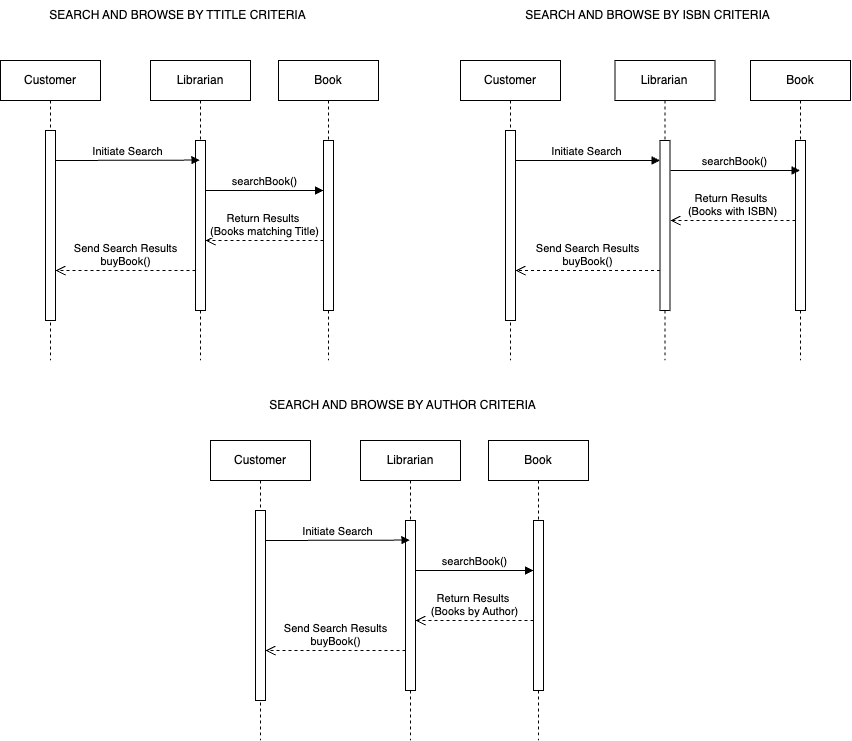

The diagram above was exported from draw.io. Its source (the exported page's mxGraphModel, read from the mxfile embedded in the PNG):
<mxGraphModel dx="1344" dy="1919" grid="1" gridSize="10" guides="1" tooltips="1" connect="1" arrows="1" fold="1" page="1" pageScale="1" pageWidth="850" pageHeight="1100" math="0" shadow="0">
  <root>
    <mxCell id="0" />
    <mxCell id="1" parent="0" />
    <mxCell id="aM9ryv3xv72pqoxQDRHE-1" value="Customer" style="shape=umlLifeline;perimeter=lifelinePerimeter;whiteSpace=wrap;html=1;container=0;dropTarget=0;collapsible=0;recursiveResize=0;outlineConnect=0;portConstraint=eastwest;newEdgeStyle={&quot;edgeStyle&quot;:&quot;elbowEdgeStyle&quot;,&quot;elbow&quot;:&quot;vertical&quot;,&quot;curved&quot;:0,&quot;rounded&quot;:0};" parent="1" vertex="1">
      <mxGeometry x="-10" y="40" width="100" height="300" as="geometry" />
    </mxCell>
    <mxCell id="aM9ryv3xv72pqoxQDRHE-2" value="" style="html=1;points=[];perimeter=orthogonalPerimeter;outlineConnect=0;targetShapes=umlLifeline;portConstraint=eastwest;newEdgeStyle={&quot;edgeStyle&quot;:&quot;elbowEdgeStyle&quot;,&quot;elbow&quot;:&quot;vertical&quot;,&quot;curved&quot;:0,&quot;rounded&quot;:0};" parent="aM9ryv3xv72pqoxQDRHE-1" vertex="1">
      <mxGeometry x="45" y="70" width="10" height="190" as="geometry" />
    </mxCell>
    <mxCell id="aM9ryv3xv72pqoxQDRHE-5" value="Librarian" style="shape=umlLifeline;perimeter=lifelinePerimeter;whiteSpace=wrap;html=1;container=0;dropTarget=0;collapsible=0;recursiveResize=0;outlineConnect=0;portConstraint=eastwest;newEdgeStyle={&quot;edgeStyle&quot;:&quot;elbowEdgeStyle&quot;,&quot;elbow&quot;:&quot;vertical&quot;,&quot;curved&quot;:0,&quot;rounded&quot;:0};" parent="1" vertex="1">
      <mxGeometry x="140" y="40" width="100" height="300" as="geometry" />
    </mxCell>
    <mxCell id="aM9ryv3xv72pqoxQDRHE-6" value="" style="html=1;points=[];perimeter=orthogonalPerimeter;outlineConnect=0;targetShapes=umlLifeline;portConstraint=eastwest;newEdgeStyle={&quot;edgeStyle&quot;:&quot;elbowEdgeStyle&quot;,&quot;elbow&quot;:&quot;vertical&quot;,&quot;curved&quot;:0,&quot;rounded&quot;:0};" parent="aM9ryv3xv72pqoxQDRHE-5" vertex="1">
      <mxGeometry x="45" y="80" width="10" height="170" as="geometry" />
    </mxCell>
    <mxCell id="aM9ryv3xv72pqoxQDRHE-7" value="Initiate Search" style="html=1;verticalAlign=bottom;endArrow=block;edgeStyle=elbowEdgeStyle;elbow=vertical;curved=0;rounded=0;" parent="1" target="aM9ryv3xv72pqoxQDRHE-5" edge="1">
      <mxGeometry relative="1" as="geometry">
        <mxPoint x="45" y="140" as="sourcePoint" />
        <Array as="points" />
        <mxPoint x="170" y="140" as="targetPoint" />
      </mxGeometry>
    </mxCell>
    <mxCell id="aM9ryv3xv72pqoxQDRHE-8" value="Send Search Results&lt;div&gt;buyBook()&lt;/div&gt;" style="html=1;verticalAlign=bottom;endArrow=open;dashed=1;endSize=8;edgeStyle=elbowEdgeStyle;elbow=vertical;curved=0;rounded=0;" parent="1" source="aM9ryv3xv72pqoxQDRHE-6" target="aM9ryv3xv72pqoxQDRHE-2" edge="1">
      <mxGeometry relative="1" as="geometry">
        <mxPoint x="195" y="205" as="targetPoint" />
        <Array as="points">
          <mxPoint x="120" y="250" />
          <mxPoint x="100" y="230" />
          <mxPoint x="190" y="280" />
        </Array>
      </mxGeometry>
    </mxCell>
    <mxCell id="lAXlEw4QsUfPEdftQ3mD-1" value="SEARCH AND BROWSE BY TTITLE CRITERIA" style="text;html=1;align=center;verticalAlign=middle;whiteSpace=wrap;rounded=0;" vertex="1" parent="1">
      <mxGeometry x="10" y="-20" width="315" height="30" as="geometry" />
    </mxCell>
    <mxCell id="lAXlEw4QsUfPEdftQ3mD-2" value="Customer" style="shape=umlLifeline;perimeter=lifelinePerimeter;whiteSpace=wrap;html=1;container=0;dropTarget=0;collapsible=0;recursiveResize=0;outlineConnect=0;portConstraint=eastwest;newEdgeStyle={&quot;edgeStyle&quot;:&quot;elbowEdgeStyle&quot;,&quot;elbow&quot;:&quot;vertical&quot;,&quot;curved&quot;:0,&quot;rounded&quot;:0};" vertex="1" parent="1">
      <mxGeometry x="450" y="40" width="100" height="300" as="geometry" />
    </mxCell>
    <mxCell id="lAXlEw4QsUfPEdftQ3mD-3" value="" style="html=1;points=[];perimeter=orthogonalPerimeter;outlineConnect=0;targetShapes=umlLifeline;portConstraint=eastwest;newEdgeStyle={&quot;edgeStyle&quot;:&quot;elbowEdgeStyle&quot;,&quot;elbow&quot;:&quot;vertical&quot;,&quot;curved&quot;:0,&quot;rounded&quot;:0};" vertex="1" parent="lAXlEw4QsUfPEdftQ3mD-2">
      <mxGeometry x="45" y="70" width="10" height="190" as="geometry" />
    </mxCell>
    <mxCell id="lAXlEw4QsUfPEdftQ3mD-4" value="Librarian" style="shape=umlLifeline;perimeter=lifelinePerimeter;whiteSpace=wrap;html=1;container=0;dropTarget=0;collapsible=0;recursiveResize=0;outlineConnect=0;portConstraint=eastwest;newEdgeStyle={&quot;edgeStyle&quot;:&quot;elbowEdgeStyle&quot;,&quot;elbow&quot;:&quot;vertical&quot;,&quot;curved&quot;:0,&quot;rounded&quot;:0};" vertex="1" parent="1">
      <mxGeometry x="604.5" y="40" width="100" height="300" as="geometry" />
    </mxCell>
    <mxCell id="lAXlEw4QsUfPEdftQ3mD-5" value="" style="html=1;points=[];perimeter=orthogonalPerimeter;outlineConnect=0;targetShapes=umlLifeline;portConstraint=eastwest;newEdgeStyle={&quot;edgeStyle&quot;:&quot;elbowEdgeStyle&quot;,&quot;elbow&quot;:&quot;vertical&quot;,&quot;curved&quot;:0,&quot;rounded&quot;:0};" vertex="1" parent="lAXlEw4QsUfPEdftQ3mD-4">
      <mxGeometry x="45" y="80" width="10" height="170" as="geometry" />
    </mxCell>
    <mxCell id="lAXlEw4QsUfPEdftQ3mD-6" value="Initiate Search" style="html=1;verticalAlign=bottom;endArrow=block;edgeStyle=elbowEdgeStyle;elbow=vertical;curved=0;rounded=0;" edge="1" parent="1" source="lAXlEw4QsUfPEdftQ3mD-3" target="lAXlEw4QsUfPEdftQ3mD-5">
      <mxGeometry x="-0.0029" relative="1" as="geometry">
        <mxPoint x="454.5" y="140" as="sourcePoint" />
        <Array as="points">
          <mxPoint x="604.5" y="140" />
          <mxPoint x="539.5" y="140" />
        </Array>
        <mxPoint x="644.5" y="140" as="targetPoint" />
        <mxPoint as="offset" />
      </mxGeometry>
    </mxCell>
    <mxCell id="lAXlEw4QsUfPEdftQ3mD-9" value="Send Search Results&lt;div&gt;buyBook()&lt;br&gt;&lt;/div&gt;" style="html=1;verticalAlign=bottom;endArrow=open;dashed=1;endSize=8;edgeStyle=elbowEdgeStyle;elbow=vertical;curved=0;rounded=0;" edge="1" parent="1" source="lAXlEw4QsUfPEdftQ3mD-5" target="lAXlEw4QsUfPEdftQ3mD-3">
      <mxGeometry x="0.0084" relative="1" as="geometry">
        <mxPoint x="454.5" y="260" as="targetPoint" />
        <Array as="points">
          <mxPoint x="600" y="250" />
          <mxPoint x="549.5" y="260" />
        </Array>
        <mxPoint x="644.5" y="260" as="sourcePoint" />
        <mxPoint as="offset" />
      </mxGeometry>
    </mxCell>
    <mxCell id="lAXlEw4QsUfPEdftQ3mD-10" value="Book" style="shape=umlLifeline;perimeter=lifelinePerimeter;whiteSpace=wrap;html=1;container=0;dropTarget=0;collapsible=0;recursiveResize=0;outlineConnect=0;portConstraint=eastwest;newEdgeStyle={&quot;edgeStyle&quot;:&quot;elbowEdgeStyle&quot;,&quot;elbow&quot;:&quot;vertical&quot;,&quot;curved&quot;:0,&quot;rounded&quot;:0};" vertex="1" parent="1">
      <mxGeometry x="268" y="40" width="100" height="300" as="geometry" />
    </mxCell>
    <mxCell id="lAXlEw4QsUfPEdftQ3mD-11" value="" style="html=1;points=[];perimeter=orthogonalPerimeter;outlineConnect=0;targetShapes=umlLifeline;portConstraint=eastwest;newEdgeStyle={&quot;edgeStyle&quot;:&quot;elbowEdgeStyle&quot;,&quot;elbow&quot;:&quot;vertical&quot;,&quot;curved&quot;:0,&quot;rounded&quot;:0};" vertex="1" parent="lAXlEw4QsUfPEdftQ3mD-10">
      <mxGeometry x="45" y="80" width="10" height="170" as="geometry" />
    </mxCell>
    <mxCell id="lAXlEw4QsUfPEdftQ3mD-12" value="Book" style="shape=umlLifeline;perimeter=lifelinePerimeter;whiteSpace=wrap;html=1;container=0;dropTarget=0;collapsible=0;recursiveResize=0;outlineConnect=0;portConstraint=eastwest;newEdgeStyle={&quot;edgeStyle&quot;:&quot;elbowEdgeStyle&quot;,&quot;elbow&quot;:&quot;vertical&quot;,&quot;curved&quot;:0,&quot;rounded&quot;:0};" vertex="1" parent="1">
      <mxGeometry x="740" y="40" width="100" height="300" as="geometry" />
    </mxCell>
    <mxCell id="lAXlEw4QsUfPEdftQ3mD-13" value="" style="html=1;points=[];perimeter=orthogonalPerimeter;outlineConnect=0;targetShapes=umlLifeline;portConstraint=eastwest;newEdgeStyle={&quot;edgeStyle&quot;:&quot;elbowEdgeStyle&quot;,&quot;elbow&quot;:&quot;vertical&quot;,&quot;curved&quot;:0,&quot;rounded&quot;:0};" vertex="1" parent="lAXlEw4QsUfPEdftQ3mD-12">
      <mxGeometry x="45" y="80" width="10" height="170" as="geometry" />
    </mxCell>
    <mxCell id="lAXlEw4QsUfPEdftQ3mD-14" value="searchBook()" style="html=1;verticalAlign=bottom;endArrow=block;edgeStyle=elbowEdgeStyle;elbow=vertical;curved=0;rounded=0;" edge="1" parent="1" source="aM9ryv3xv72pqoxQDRHE-6" target="lAXlEw4QsUfPEdftQ3mD-11">
      <mxGeometry x="-0.0113" relative="1" as="geometry">
        <mxPoint x="200" y="150" as="sourcePoint" />
        <Array as="points">
          <mxPoint x="270" y="170" />
          <mxPoint x="280" y="150" />
          <mxPoint x="257.5" y="150" />
        </Array>
        <mxPoint x="300" y="150" as="targetPoint" />
        <mxPoint as="offset" />
      </mxGeometry>
    </mxCell>
    <mxCell id="lAXlEw4QsUfPEdftQ3mD-15" value="searchBook()" style="html=1;verticalAlign=bottom;endArrow=block;edgeStyle=elbowEdgeStyle;elbow=horizontal;curved=0;rounded=0;" edge="1" parent="1" target="lAXlEw4QsUfPEdftQ3mD-12">
      <mxGeometry x="-0.0029" relative="1" as="geometry">
        <mxPoint x="660" y="150" as="sourcePoint" />
        <Array as="points">
          <mxPoint x="745" y="150" />
          <mxPoint x="722.5" y="150" />
        </Array>
        <mxPoint x="780" y="150" as="targetPoint" />
        <mxPoint as="offset" />
      </mxGeometry>
    </mxCell>
    <mxCell id="lAXlEw4QsUfPEdftQ3mD-16" value="Return Results&amp;nbsp;&lt;div&gt;(Books matching Title)&lt;/div&gt;" style="html=1;verticalAlign=bottom;endArrow=open;dashed=1;endSize=8;edgeStyle=elbowEdgeStyle;elbow=vertical;curved=0;rounded=0;" edge="1" parent="1" source="lAXlEw4QsUfPEdftQ3mD-11" target="aM9ryv3xv72pqoxQDRHE-6">
      <mxGeometry relative="1" as="geometry">
        <mxPoint x="200" y="230" as="targetPoint" />
        <Array as="points">
          <mxPoint x="260" y="220" />
          <mxPoint x="290" y="210" />
          <mxPoint x="260" y="190" />
        </Array>
        <mxPoint x="300" y="230" as="sourcePoint" />
      </mxGeometry>
    </mxCell>
    <mxCell id="lAXlEw4QsUfPEdftQ3mD-17" value="SEARCH AND BROWSE BY ISBN CRITERIA" style="text;html=1;align=center;verticalAlign=middle;whiteSpace=wrap;rounded=0;" vertex="1" parent="1">
      <mxGeometry x="480" y="-20" width="315" height="30" as="geometry" />
    </mxCell>
    <mxCell id="lAXlEw4QsUfPEdftQ3mD-19" value="Return Results&amp;nbsp;&lt;div&gt;(Books with ISBN)&lt;/div&gt;" style="html=1;verticalAlign=bottom;endArrow=open;dashed=1;endSize=8;edgeStyle=elbowEdgeStyle;elbow=vertical;curved=0;rounded=0;" edge="1" parent="1" source="lAXlEw4QsUfPEdftQ3mD-13">
      <mxGeometry relative="1" as="geometry">
        <mxPoint x="660" y="200" as="targetPoint" />
        <Array as="points">
          <mxPoint x="725" y="200" />
          <mxPoint x="755" y="190" />
          <mxPoint x="725" y="170" />
        </Array>
        <mxPoint x="778" y="200" as="sourcePoint" />
      </mxGeometry>
    </mxCell>
    <mxCell id="lAXlEw4QsUfPEdftQ3mD-20" value="Customer" style="shape=umlLifeline;perimeter=lifelinePerimeter;whiteSpace=wrap;html=1;container=0;dropTarget=0;collapsible=0;recursiveResize=0;outlineConnect=0;portConstraint=eastwest;newEdgeStyle={&quot;edgeStyle&quot;:&quot;elbowEdgeStyle&quot;,&quot;elbow&quot;:&quot;vertical&quot;,&quot;curved&quot;:0,&quot;rounded&quot;:0};" vertex="1" parent="1">
      <mxGeometry x="200" y="420" width="100" height="300" as="geometry" />
    </mxCell>
    <mxCell id="lAXlEw4QsUfPEdftQ3mD-21" value="" style="html=1;points=[];perimeter=orthogonalPerimeter;outlineConnect=0;targetShapes=umlLifeline;portConstraint=eastwest;newEdgeStyle={&quot;edgeStyle&quot;:&quot;elbowEdgeStyle&quot;,&quot;elbow&quot;:&quot;vertical&quot;,&quot;curved&quot;:0,&quot;rounded&quot;:0};" vertex="1" parent="lAXlEw4QsUfPEdftQ3mD-20">
      <mxGeometry x="45" y="70" width="10" height="190" as="geometry" />
    </mxCell>
    <mxCell id="lAXlEw4QsUfPEdftQ3mD-22" value="Librarian" style="shape=umlLifeline;perimeter=lifelinePerimeter;whiteSpace=wrap;html=1;container=0;dropTarget=0;collapsible=0;recursiveResize=0;outlineConnect=0;portConstraint=eastwest;newEdgeStyle={&quot;edgeStyle&quot;:&quot;elbowEdgeStyle&quot;,&quot;elbow&quot;:&quot;vertical&quot;,&quot;curved&quot;:0,&quot;rounded&quot;:0};" vertex="1" parent="1">
      <mxGeometry x="350" y="420" width="100" height="300" as="geometry" />
    </mxCell>
    <mxCell id="lAXlEw4QsUfPEdftQ3mD-23" value="" style="html=1;points=[];perimeter=orthogonalPerimeter;outlineConnect=0;targetShapes=umlLifeline;portConstraint=eastwest;newEdgeStyle={&quot;edgeStyle&quot;:&quot;elbowEdgeStyle&quot;,&quot;elbow&quot;:&quot;vertical&quot;,&quot;curved&quot;:0,&quot;rounded&quot;:0};" vertex="1" parent="lAXlEw4QsUfPEdftQ3mD-22">
      <mxGeometry x="45" y="80" width="10" height="170" as="geometry" />
    </mxCell>
    <mxCell id="lAXlEw4QsUfPEdftQ3mD-24" value="Initiate Search" style="html=1;verticalAlign=bottom;endArrow=block;edgeStyle=elbowEdgeStyle;elbow=vertical;curved=0;rounded=0;" edge="1" parent="1" target="lAXlEw4QsUfPEdftQ3mD-22">
      <mxGeometry relative="1" as="geometry">
        <mxPoint x="255" y="520" as="sourcePoint" />
        <Array as="points" />
        <mxPoint x="380" y="520" as="targetPoint" />
      </mxGeometry>
    </mxCell>
    <mxCell id="lAXlEw4QsUfPEdftQ3mD-25" value="Send Search Results&lt;div&gt;buyBook()&lt;br&gt;&lt;/div&gt;" style="html=1;verticalAlign=bottom;endArrow=open;dashed=1;endSize=8;edgeStyle=elbowEdgeStyle;elbow=horizontal;curved=0;rounded=0;" edge="1" parent="1" source="lAXlEw4QsUfPEdftQ3mD-23" target="lAXlEw4QsUfPEdftQ3mD-21">
      <mxGeometry relative="1" as="geometry">
        <mxPoint x="405" y="585" as="targetPoint" />
        <Array as="points">
          <mxPoint x="330" y="630" />
          <mxPoint x="310" y="610" />
          <mxPoint x="400" y="660" />
        </Array>
      </mxGeometry>
    </mxCell>
    <mxCell id="lAXlEw4QsUfPEdftQ3mD-26" value="Book" style="shape=umlLifeline;perimeter=lifelinePerimeter;whiteSpace=wrap;html=1;container=0;dropTarget=0;collapsible=0;recursiveResize=0;outlineConnect=0;portConstraint=eastwest;newEdgeStyle={&quot;edgeStyle&quot;:&quot;elbowEdgeStyle&quot;,&quot;elbow&quot;:&quot;vertical&quot;,&quot;curved&quot;:0,&quot;rounded&quot;:0};" vertex="1" parent="1">
      <mxGeometry x="478" y="420" width="100" height="300" as="geometry" />
    </mxCell>
    <mxCell id="lAXlEw4QsUfPEdftQ3mD-27" value="" style="html=1;points=[];perimeter=orthogonalPerimeter;outlineConnect=0;targetShapes=umlLifeline;portConstraint=eastwest;newEdgeStyle={&quot;edgeStyle&quot;:&quot;elbowEdgeStyle&quot;,&quot;elbow&quot;:&quot;vertical&quot;,&quot;curved&quot;:0,&quot;rounded&quot;:0};" vertex="1" parent="lAXlEw4QsUfPEdftQ3mD-26">
      <mxGeometry x="45" y="80" width="10" height="170" as="geometry" />
    </mxCell>
    <mxCell id="lAXlEw4QsUfPEdftQ3mD-28" value="searchBook()" style="html=1;verticalAlign=bottom;endArrow=block;edgeStyle=elbowEdgeStyle;elbow=vertical;curved=0;rounded=0;" edge="1" parent="1" source="lAXlEw4QsUfPEdftQ3mD-23" target="lAXlEw4QsUfPEdftQ3mD-27">
      <mxGeometry x="-0.0073" relative="1" as="geometry">
        <mxPoint x="410" y="530" as="sourcePoint" />
        <Array as="points">
          <mxPoint x="480" y="550" />
          <mxPoint x="490" y="530" />
          <mxPoint x="467.5" y="530" />
        </Array>
        <mxPoint x="510" y="530" as="targetPoint" />
        <mxPoint as="offset" />
      </mxGeometry>
    </mxCell>
    <mxCell id="lAXlEw4QsUfPEdftQ3mD-29" value="Return Results&amp;nbsp;&lt;div&gt;(Books by Author)&lt;/div&gt;" style="html=1;verticalAlign=bottom;endArrow=open;dashed=1;endSize=8;edgeStyle=elbowEdgeStyle;elbow=vertical;curved=0;rounded=0;" edge="1" parent="1" source="lAXlEw4QsUfPEdftQ3mD-27" target="lAXlEw4QsUfPEdftQ3mD-23">
      <mxGeometry relative="1" as="geometry">
        <mxPoint x="410" y="610" as="targetPoint" />
        <Array as="points">
          <mxPoint x="470" y="600" />
          <mxPoint x="500" y="590" />
          <mxPoint x="470" y="570" />
        </Array>
        <mxPoint x="510" y="610" as="sourcePoint" />
      </mxGeometry>
    </mxCell>
    <mxCell id="lAXlEw4QsUfPEdftQ3mD-30" value="SEARCH AND BROWSE BY AUTHOR CRITERIA" style="text;html=1;align=center;verticalAlign=middle;whiteSpace=wrap;rounded=0;" vertex="1" parent="1">
      <mxGeometry x="235" y="370" width="315" height="30" as="geometry" />
    </mxCell>
  </root>
</mxGraphModel>